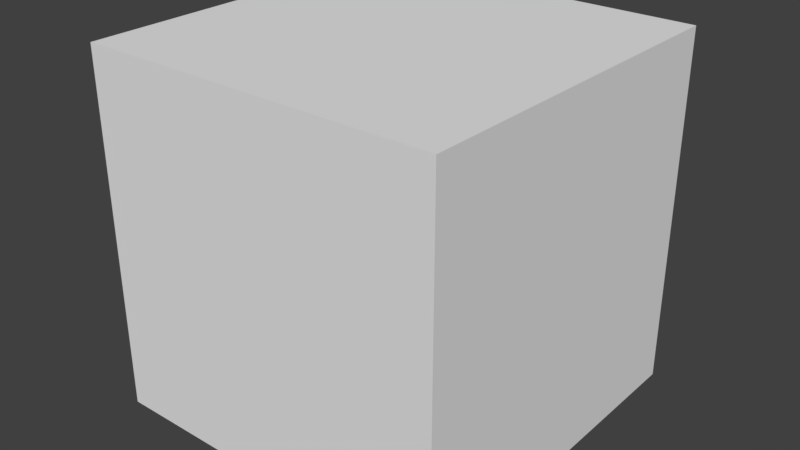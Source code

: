 # Source: player.blend  (saved by Blender 2.78.0; exported with 4.5.12 LTS)
import bpy
from mathutils import Matrix  # noqa: F401  (used for matrix-valued properties, if any)

bpy.ops.wm.read_factory_settings(use_empty=True)
scene = bpy.context.scene
scene.name = 'Scene'

# ---- collections
col_collection_1 = bpy.data.collections.new('Collection 1'); scene.collection.children.link(col_collection_1)

# ---- world
world_world = bpy.data.worlds.new('World'); scene.world = world_world
world_world.color = (0.05088, 0.05088, 0.05088)
world_world.use_sun_shadow = False
world_world.sun_shadow_jitter_overblur = 0.0
world_world.cycles.sampling_method = 'MANUAL'

# ---- meshes
me_cube_001 = bpy.data.meshes.new('Cube.001')
me_cube_001.from_pydata([(-1.0, -1.0, -1.0), (-1.0, -1.0, 1.0), (-1.0, 1.0, -1.0), (-1.0, 1.0, 1.0), (1.0, -1.0, -1.0), (1.0, -1.0, 1.0), (1.0, 1.0, -1.0), (1.0, 1.0, 1.0)], [], [(0, 1, 3, 2), (2, 3, 7, 6), (6, 7, 5, 4), (4, 5, 1, 0), (2, 6, 4, 0), (7, 3, 1, 5)])
me_cube_001.use_remesh_preserve_volume = False
me_cube_001.use_remesh_preserve_attributes = False
me_cube_001.use_mirror_vertex_groups = False
me_cube_001.update()

# ---- objects
ob_cube = bpy.data.objects.new('Cube', me_cube_001)

# ---- transforms, parenting, visibility, modifiers, constraints
ob_cube.location = (5.182, -2.335, 2.813)
ob_cube.lineart.crease_threshold = 0.0

# ---- collection membership
col_collection_1.objects.link(ob_cube)

# ---- scene / render settings (as saved in the file)
scene.frame_start = 1; scene.frame_end = 250; scene.frame_set(2)
scene.render.engine = 'BLENDER_EEVEE_NEXT'
scene.render.resolution_percentage = 50
scene.render.dither_intensity = 0.0
scene.cycles.use_denoising = False
scene.cycles.samples = 128
scene.cycles.sampling_pattern = 'TABULATED_SOBOL'
scene.cycles.light_sampling_threshold = 0.0
scene.cycles.use_adaptive_sampling = False
scene.cycles.use_light_tree = False
scene.cycles.blur_glossy = 0.0
scene.cycles.sample_clamp_indirect = 0.0
scene.view_settings.view_transform = 'Standard'
bpy.context.view_layer.update()

# ---- added for rendering (the .blend has no active camera and no usable light): camera, sun
cam_auto = bpy.data.cameras.new('AutoCamera')
cam_auto.lens = 50.0
cam_auto.sensor_width = 36.0
cam_auto.clip_end = 1000.0
ob_auto_camera = bpy.data.objects.new('AutoCamera', cam_auto)
scene.collection.objects.link(ob_auto_camera)
ob_auto_camera.location = (8.38754, -6.18149, 5.37664)
ob_auto_camera.rotation_euler = (1.09748, -7.21219e-08, 0.694738)
scene.camera = ob_auto_camera
light_auto_sun = bpy.data.lights.new('AutoSun', 'SUN')
light_auto_sun.energy = 3.0
light_auto_sun.angle = 0.0523599
ob_auto_sun = bpy.data.objects.new('AutoSun', light_auto_sun)
scene.collection.objects.link(ob_auto_sun)
ob_auto_sun.rotation_euler = (0.872665, 0.174533, 0.523599)
bpy.context.view_layer.update()
